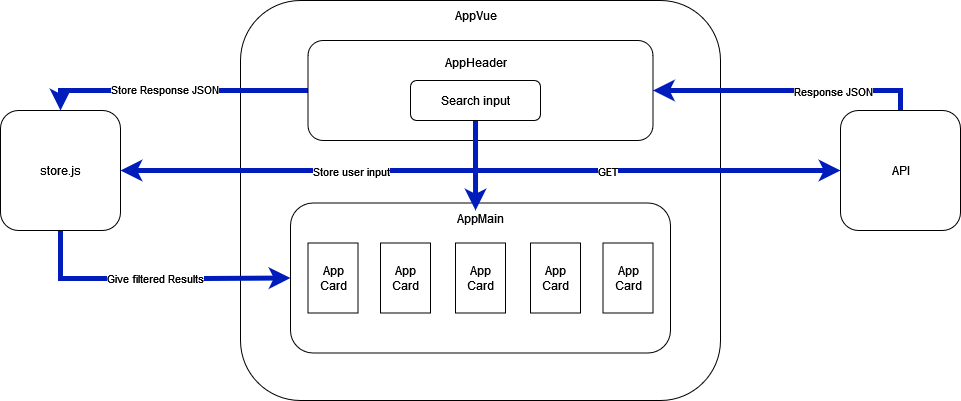

The diagram above was exported from draw.io. Its source (the exported page's mxGraphModel, read from the mxfile embedded in the PNG):
<mxGraphModel dx="2071" dy="669" grid="1" gridSize="10" guides="1" tooltips="1" connect="1" arrows="1" fold="1" page="1" pageScale="1" pageWidth="850" pageHeight="1100" background="#ffffff" math="0" shadow="0">
  <root>
    <mxCell id="0" />
    <mxCell id="1" parent="0" />
    <mxCell id="N4AIGx9KqgFknVPTUNvy-2" value="" style="rounded=1;whiteSpace=wrap;html=1;" parent="1" vertex="1">
      <mxGeometry x="160" y="70" width="480" height="400" as="geometry" />
    </mxCell>
    <mxCell id="N4AIGx9KqgFknVPTUNvy-4" value="AppVue" style="text;html=1;align=center;verticalAlign=middle;resizable=0;points=[];autosize=1;strokeColor=none;fillColor=none;" parent="1" vertex="1">
      <mxGeometry x="360" y="70" width="70" height="30" as="geometry" />
    </mxCell>
    <mxCell id="N4AIGx9KqgFknVPTUNvy-50" style="edgeStyle=orthogonalEdgeStyle;rounded=0;orthogonalLoop=1;jettySize=auto;html=1;entryX=0;entryY=0.5;entryDx=0;entryDy=0;strokeWidth=5;fillColor=#0050ef;strokeColor=#001DBC;" parent="1" source="N4AIGx9KqgFknVPTUNvy-5" target="N4AIGx9KqgFknVPTUNvy-11" edge="1">
      <mxGeometry relative="1" as="geometry">
        <Array as="points">
          <mxPoint x="-20" y="348" />
          <mxPoint x="125" y="348" />
        </Array>
      </mxGeometry>
    </mxCell>
    <mxCell id="N4AIGx9KqgFknVPTUNvy-51" value="Give filtered Results" style="edgeLabel;html=1;align=center;verticalAlign=middle;resizable=0;points=[];" parent="N4AIGx9KqgFknVPTUNvy-50" vertex="1" connectable="0">
      <mxGeometry x="0.0216" y="1" relative="1" as="geometry">
        <mxPoint as="offset" />
      </mxGeometry>
    </mxCell>
    <mxCell id="N4AIGx9KqgFknVPTUNvy-5" value="" style="rounded=1;whiteSpace=wrap;html=1;" parent="1" vertex="1">
      <mxGeometry x="-80" y="180" width="120" height="120" as="geometry" />
    </mxCell>
    <mxCell id="N4AIGx9KqgFknVPTUNvy-38" style="edgeStyle=orthogonalEdgeStyle;rounded=0;orthogonalLoop=1;jettySize=auto;html=1;entryX=1;entryY=0.5;entryDx=0;entryDy=0;strokeWidth=5;fillColor=#0050ef;strokeColor=#001DBC;" parent="1" source="N4AIGx9KqgFknVPTUNvy-6" target="N4AIGx9KqgFknVPTUNvy-9" edge="1">
      <mxGeometry relative="1" as="geometry">
        <Array as="points">
          <mxPoint x="820" y="160" />
        </Array>
      </mxGeometry>
    </mxCell>
    <mxCell id="N4AIGx9KqgFknVPTUNvy-39" value="Response JSON" style="edgeLabel;html=1;align=center;verticalAlign=middle;resizable=0;points=[];" parent="N4AIGx9KqgFknVPTUNvy-38" vertex="1" connectable="0">
      <mxGeometry x="-0.3814" y="1" relative="1" as="geometry">
        <mxPoint x="-5" y="-1" as="offset" />
      </mxGeometry>
    </mxCell>
    <mxCell id="N4AIGx9KqgFknVPTUNvy-6" value="" style="rounded=1;whiteSpace=wrap;html=1;" parent="1" vertex="1">
      <mxGeometry x="760" y="180" width="120" height="120" as="geometry" />
    </mxCell>
    <mxCell id="N4AIGx9KqgFknVPTUNvy-7" value="store.js" style="text;html=1;align=center;verticalAlign=middle;resizable=0;points=[];autosize=1;strokeColor=none;fillColor=none;" parent="1" vertex="1">
      <mxGeometry x="-50" y="225" width="60" height="30" as="geometry" />
    </mxCell>
    <mxCell id="N4AIGx9KqgFknVPTUNvy-8" value="API" style="text;html=1;align=center;verticalAlign=middle;resizable=0;points=[];autosize=1;strokeColor=none;fillColor=none;" parent="1" vertex="1">
      <mxGeometry x="800" y="225" width="40" height="30" as="geometry" />
    </mxCell>
    <mxCell id="N4AIGx9KqgFknVPTUNvy-35" style="edgeStyle=orthogonalEdgeStyle;rounded=0;orthogonalLoop=1;jettySize=auto;html=1;entryX=0;entryY=0.5;entryDx=0;entryDy=0;strokeWidth=5;exitX=0.5;exitY=1;exitDx=0;exitDy=0;strokeColor=#001DBC;fillColor=#0050ef;" parent="1" source="N4AIGx9KqgFknVPTUNvy-45" target="N4AIGx9KqgFknVPTUNvy-6" edge="1">
      <mxGeometry relative="1" as="geometry">
        <mxPoint x="400" y="240" as="sourcePoint" />
        <Array as="points" />
      </mxGeometry>
    </mxCell>
    <mxCell id="N4AIGx9KqgFknVPTUNvy-36" value="GET" style="edgeLabel;html=1;align=center;verticalAlign=middle;resizable=0;points=[];" parent="N4AIGx9KqgFknVPTUNvy-35" vertex="1" connectable="0">
      <mxGeometry x="-0.2785" y="-3" relative="1" as="geometry">
        <mxPoint x="31" y="-3" as="offset" />
      </mxGeometry>
    </mxCell>
    <mxCell id="N4AIGx9KqgFknVPTUNvy-40" style="edgeStyle=orthogonalEdgeStyle;rounded=0;orthogonalLoop=1;jettySize=auto;html=1;entryX=0.5;entryY=0;entryDx=0;entryDy=0;strokeWidth=5;fillColor=#0050ef;strokeColor=#001DBC;" parent="1" source="N4AIGx9KqgFknVPTUNvy-9" target="N4AIGx9KqgFknVPTUNvy-5" edge="1">
      <mxGeometry relative="1" as="geometry" />
    </mxCell>
    <mxCell id="N4AIGx9KqgFknVPTUNvy-42" value="&lt;div&gt;Store Response JSON&lt;/div&gt;" style="edgeLabel;html=1;align=center;verticalAlign=middle;resizable=0;points=[];" parent="N4AIGx9KqgFknVPTUNvy-40" vertex="1" connectable="0">
      <mxGeometry x="0.0804" y="-2" relative="1" as="geometry">
        <mxPoint x="1" as="offset" />
      </mxGeometry>
    </mxCell>
    <mxCell id="N4AIGx9KqgFknVPTUNvy-9" value="" style="rounded=1;whiteSpace=wrap;html=1;" parent="1" vertex="1">
      <mxGeometry x="227.5" y="110" width="345" height="100" as="geometry" />
    </mxCell>
    <mxCell id="N4AIGx9KqgFknVPTUNvy-11" value="&lt;div&gt;&lt;br&gt;&lt;/div&gt;&lt;div&gt;&lt;br&gt;&lt;/div&gt;" style="rounded=1;whiteSpace=wrap;html=1;" parent="1" vertex="1">
      <mxGeometry x="210" y="272.5" width="380" height="150" as="geometry" />
    </mxCell>
    <mxCell id="N4AIGx9KqgFknVPTUNvy-12" value="&lt;div&gt;AppMain&lt;/div&gt;" style="text;html=1;align=center;verticalAlign=middle;resizable=0;points=[];autosize=1;strokeColor=none;fillColor=none;" parent="1" vertex="1">
      <mxGeometry x="365" y="272.5" width="70" height="30" as="geometry" />
    </mxCell>
    <mxCell id="N4AIGx9KqgFknVPTUNvy-13" value="" style="rounded=0;whiteSpace=wrap;html=1;" parent="1" vertex="1">
      <mxGeometry x="227.5" y="312.5" width="50" height="70" as="geometry" />
    </mxCell>
    <mxCell id="N4AIGx9KqgFknVPTUNvy-16" value="" style="rounded=0;whiteSpace=wrap;html=1;" parent="1" vertex="1">
      <mxGeometry x="300" y="312.5" width="50" height="70" as="geometry" />
    </mxCell>
    <mxCell id="N4AIGx9KqgFknVPTUNvy-18" value="" style="rounded=0;whiteSpace=wrap;html=1;" parent="1" vertex="1">
      <mxGeometry x="375" y="312.5" width="50" height="70" as="geometry" />
    </mxCell>
    <mxCell id="N4AIGx9KqgFknVPTUNvy-19" value="" style="rounded=0;whiteSpace=wrap;html=1;" parent="1" vertex="1">
      <mxGeometry x="522.5" y="312.5" width="50" height="70" as="geometry" />
    </mxCell>
    <mxCell id="N4AIGx9KqgFknVPTUNvy-23" value="" style="rounded=0;whiteSpace=wrap;html=1;" parent="1" vertex="1">
      <mxGeometry x="450" y="312.5" width="50" height="70" as="geometry" />
    </mxCell>
    <mxCell id="N4AIGx9KqgFknVPTUNvy-24" value="&lt;div&gt;App&lt;/div&gt;&lt;div&gt;Card&lt;br&gt;&lt;/div&gt;" style="text;html=1;align=center;verticalAlign=middle;resizable=0;points=[];autosize=1;strokeColor=none;fillColor=none;" parent="1" vertex="1">
      <mxGeometry x="227.5" y="327.5" width="50" height="40" as="geometry" />
    </mxCell>
    <mxCell id="N4AIGx9KqgFknVPTUNvy-25" value="&lt;div&gt;App&lt;/div&gt;&lt;div&gt;Card&lt;br&gt;&lt;/div&gt;" style="text;html=1;align=center;verticalAlign=middle;resizable=0;points=[];autosize=1;strokeColor=none;fillColor=none;" parent="1" vertex="1">
      <mxGeometry x="300" y="327.5" width="50" height="40" as="geometry" />
    </mxCell>
    <mxCell id="N4AIGx9KqgFknVPTUNvy-26" value="&lt;div&gt;App&lt;/div&gt;&lt;div&gt;Card&lt;br&gt;&lt;/div&gt;" style="text;html=1;align=center;verticalAlign=middle;resizable=0;points=[];autosize=1;strokeColor=none;fillColor=none;" parent="1" vertex="1">
      <mxGeometry x="375" y="327.5" width="50" height="40" as="geometry" />
    </mxCell>
    <mxCell id="N4AIGx9KqgFknVPTUNvy-27" value="&lt;div&gt;App&lt;/div&gt;&lt;div&gt;Card&lt;br&gt;&lt;/div&gt;" style="text;html=1;align=center;verticalAlign=middle;resizable=0;points=[];autosize=1;strokeColor=none;fillColor=none;" parent="1" vertex="1">
      <mxGeometry x="450" y="327.5" width="50" height="40" as="geometry" />
    </mxCell>
    <mxCell id="N4AIGx9KqgFknVPTUNvy-28" value="&lt;div&gt;App&lt;/div&gt;&lt;div&gt;Card&lt;br&gt;&lt;/div&gt;" style="text;html=1;align=center;verticalAlign=middle;resizable=0;points=[];autosize=1;strokeColor=none;fillColor=none;" parent="1" vertex="1">
      <mxGeometry x="522.5" y="327.5" width="50" height="40" as="geometry" />
    </mxCell>
    <mxCell id="N4AIGx9KqgFknVPTUNvy-43" value="&lt;div&gt;AppHeader&lt;/div&gt;&lt;div&gt;&lt;br&gt;&lt;/div&gt;" style="text;html=1;align=center;verticalAlign=middle;resizable=0;points=[];autosize=1;strokeColor=none;fillColor=none;" parent="1" vertex="1">
      <mxGeometry x="355" y="120" width="80" height="40" as="geometry" />
    </mxCell>
    <mxCell id="N4AIGx9KqgFknVPTUNvy-48" style="edgeStyle=orthogonalEdgeStyle;rounded=0;orthogonalLoop=1;jettySize=auto;html=1;entryX=1;entryY=0.5;entryDx=0;entryDy=0;strokeWidth=5;fillColor=#0050ef;strokeColor=#001DBC;" parent="1" source="N4AIGx9KqgFknVPTUNvy-45" target="N4AIGx9KqgFknVPTUNvy-5" edge="1">
      <mxGeometry relative="1" as="geometry">
        <Array as="points">
          <mxPoint x="395" y="240" />
        </Array>
      </mxGeometry>
    </mxCell>
    <mxCell id="N4AIGx9KqgFknVPTUNvy-49" value="Store user input" style="edgeLabel;html=1;align=center;verticalAlign=middle;resizable=0;points=[];" parent="N4AIGx9KqgFknVPTUNvy-48" vertex="1" connectable="0">
      <mxGeometry x="0.7333" y="3" relative="1" as="geometry">
        <mxPoint x="176" y="-3" as="offset" />
      </mxGeometry>
    </mxCell>
    <mxCell id="njpN0nzrtD2XEd5exCxv-1" style="edgeStyle=orthogonalEdgeStyle;rounded=0;orthogonalLoop=1;jettySize=auto;html=1;entryX=0.429;entryY=0.25;entryDx=0;entryDy=0;entryPerimeter=0;strokeWidth=5;fillColor=#0050ef;strokeColor=#001DBC;" edge="1" parent="1" source="N4AIGx9KqgFknVPTUNvy-45" target="N4AIGx9KqgFknVPTUNvy-12">
      <mxGeometry relative="1" as="geometry" />
    </mxCell>
    <mxCell id="N4AIGx9KqgFknVPTUNvy-45" value="&lt;div&gt;Search input&lt;/div&gt;" style="rounded=1;whiteSpace=wrap;html=1;" parent="1" vertex="1">
      <mxGeometry x="330" y="150" width="130" height="40" as="geometry" />
    </mxCell>
  </root>
</mxGraphModel>